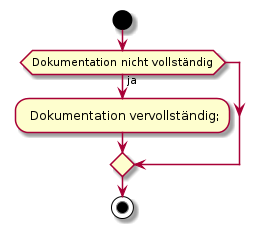

The diagram above was rendered by PlantUML. Its source (embedded in the PNG):
@startuml
start
if (Dokumentation nicht vollständig) then (ja)
    - Dokumentation vervollständig;
endif
stop
@enduml